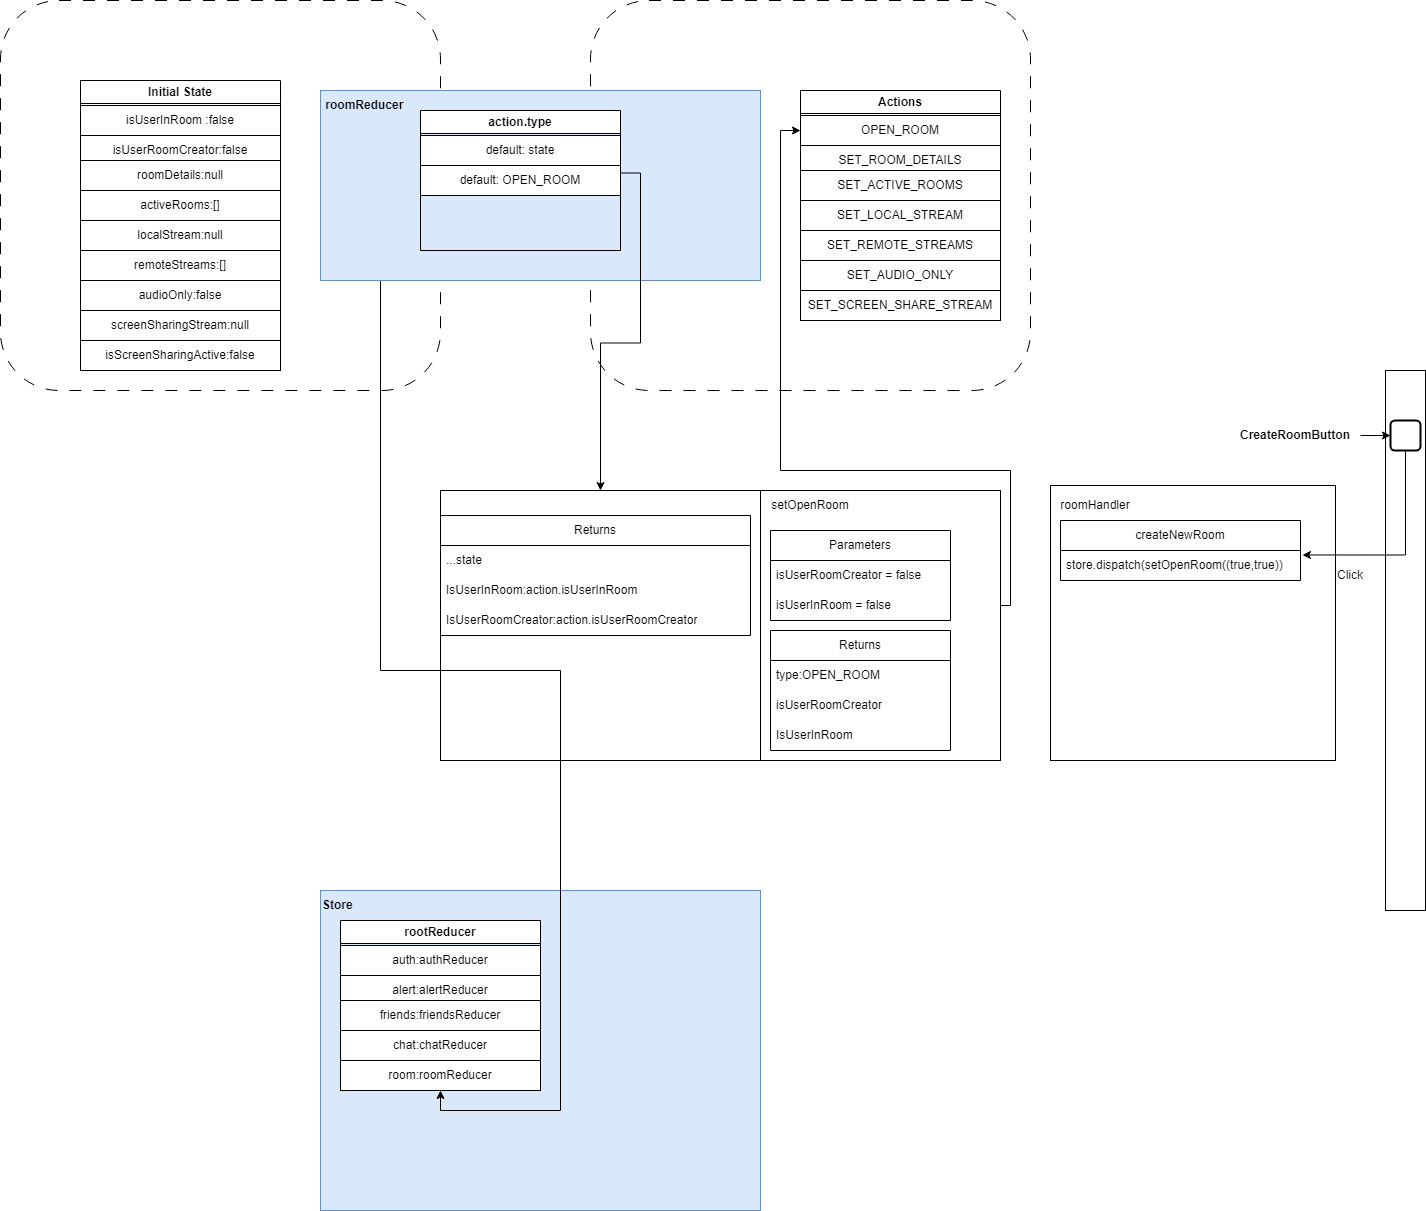

The diagram above was exported from draw.io. Its source (the exported page's mxGraphModel, read from the mxfile embedded in the PNG):
<mxGraphModel dx="1750" dy="928" grid="1" gridSize="10" guides="1" tooltips="1" connect="1" arrows="1" fold="1" page="1" pageScale="1" pageWidth="850" pageHeight="1100" math="0" shadow="0">
  <root>
    <mxCell id="0" />
    <mxCell id="1" parent="0" />
    <mxCell id="dXbciPdJ0zFluUmYYTvh-24" value="" style="rounded=0;whiteSpace=wrap;html=1;" vertex="1" parent="1">
      <mxGeometry x="440" y="600" width="320" height="270" as="geometry" />
    </mxCell>
    <mxCell id="dXbciPdJ0zFluUmYYTvh-26" value="Returns" style="swimlane;fontStyle=0;childLayout=stackLayout;horizontal=1;startSize=30;horizontalStack=0;resizeParent=1;resizeParentMax=0;resizeLast=0;collapsible=1;marginBottom=0;whiteSpace=wrap;html=1;" vertex="1" parent="1">
      <mxGeometry x="440" y="625" width="310" height="120" as="geometry" />
    </mxCell>
    <mxCell id="dXbciPdJ0zFluUmYYTvh-29" value="...state" style="text;strokeColor=none;fillColor=none;align=left;verticalAlign=middle;spacingLeft=4;spacingRight=4;overflow=hidden;points=[[0,0.5],[1,0.5]];portConstraint=eastwest;rotatable=0;whiteSpace=wrap;html=1;" vertex="1" parent="dXbciPdJ0zFluUmYYTvh-26">
      <mxGeometry y="30" width="310" height="30" as="geometry" />
    </mxCell>
    <mxCell id="dXbciPdJ0zFluUmYYTvh-27" value="IsUserInRoom:action.isUserInRoom" style="text;strokeColor=none;fillColor=none;align=left;verticalAlign=middle;spacingLeft=4;spacingRight=4;overflow=hidden;points=[[0,0.5],[1,0.5]];portConstraint=eastwest;rotatable=0;whiteSpace=wrap;html=1;" vertex="1" parent="dXbciPdJ0zFluUmYYTvh-26">
      <mxGeometry y="60" width="310" height="30" as="geometry" />
    </mxCell>
    <mxCell id="dXbciPdJ0zFluUmYYTvh-28" value="IsUserRoomCreator:action.isUserRoomCreator" style="text;strokeColor=none;fillColor=none;align=left;verticalAlign=middle;spacingLeft=4;spacingRight=4;overflow=hidden;points=[[0,0.5],[1,0.5]];portConstraint=eastwest;rotatable=0;whiteSpace=wrap;html=1;" vertex="1" parent="dXbciPdJ0zFluUmYYTvh-26">
      <mxGeometry y="90" width="310" height="30" as="geometry" />
    </mxCell>
    <mxCell id="Pml27DIjiFchWxKQhaM1-38" value="" style="rounded=0;whiteSpace=wrap;html=1;fillColor=#dae8fc;strokeColor=#6c8ebf;" vertex="1" parent="1">
      <mxGeometry x="320" y="1000" width="440" height="320" as="geometry" />
    </mxCell>
    <mxCell id="Pml27DIjiFchWxKQhaM1-33" value="" style="rounded=1;whiteSpace=wrap;html=1;dashed=1;dashPattern=12 12;" vertex="1" parent="1">
      <mxGeometry x="590" y="110" width="440" height="390" as="geometry" />
    </mxCell>
    <mxCell id="Pml27DIjiFchWxKQhaM1-21" value="" style="rounded=1;whiteSpace=wrap;html=1;dashed=1;dashPattern=12 12;" vertex="1" parent="1">
      <mxGeometry y="110" width="440" height="390" as="geometry" />
    </mxCell>
    <mxCell id="Pml27DIjiFchWxKQhaM1-62" style="edgeStyle=orthogonalEdgeStyle;rounded=0;orthogonalLoop=1;jettySize=auto;html=1;entryX=0.5;entryY=1;entryDx=0;entryDy=0;" edge="1" parent="1" source="Pml27DIjiFchWxKQhaM1-1" target="Pml27DIjiFchWxKQhaM1-45">
      <mxGeometry relative="1" as="geometry">
        <Array as="points">
          <mxPoint x="380" y="780" />
          <mxPoint x="560" y="780" />
          <mxPoint x="560" y="1220" />
          <mxPoint x="440" y="1220" />
        </Array>
      </mxGeometry>
    </mxCell>
    <mxCell id="Pml27DIjiFchWxKQhaM1-1" value="" style="rounded=0;whiteSpace=wrap;html=1;fillColor=#dae8fc;strokeColor=#6c8ebf;" vertex="1" parent="1">
      <mxGeometry x="320" y="200" width="440" height="190" as="geometry" />
    </mxCell>
    <mxCell id="Pml27DIjiFchWxKQhaM1-2" value="&lt;b&gt;&lt;font style=&quot;font-size: 12px;&quot;&gt;&amp;nbsp;roomReducer&lt;/font&gt;&lt;/b&gt;" style="text;html=1;strokeColor=none;fillColor=none;align=left;verticalAlign=middle;whiteSpace=wrap;rounded=0;" vertex="1" parent="1">
      <mxGeometry x="320" y="200" width="180" height="30" as="geometry" />
    </mxCell>
    <mxCell id="Pml27DIjiFchWxKQhaM1-8" value="Initial State" style="swimlane;whiteSpace=wrap;html=1;" vertex="1" parent="1">
      <mxGeometry x="80" y="190" width="200" height="290" as="geometry" />
    </mxCell>
    <mxCell id="Pml27DIjiFchWxKQhaM1-9" value="isUserInRoom :false" style="rounded=0;whiteSpace=wrap;html=1;" vertex="1" parent="Pml27DIjiFchWxKQhaM1-8">
      <mxGeometry y="25" width="200" height="30" as="geometry" />
    </mxCell>
    <mxCell id="Pml27DIjiFchWxKQhaM1-10" value="isUserRoomCreator:false" style="rounded=0;whiteSpace=wrap;html=1;" vertex="1" parent="Pml27DIjiFchWxKQhaM1-8">
      <mxGeometry y="55" width="200" height="30" as="geometry" />
    </mxCell>
    <mxCell id="Pml27DIjiFchWxKQhaM1-11" value="roomDetails:null" style="rounded=0;whiteSpace=wrap;html=1;" vertex="1" parent="Pml27DIjiFchWxKQhaM1-8">
      <mxGeometry y="80" width="200" height="30" as="geometry" />
    </mxCell>
    <mxCell id="Pml27DIjiFchWxKQhaM1-12" value="activeRooms:[]" style="rounded=0;whiteSpace=wrap;html=1;" vertex="1" parent="Pml27DIjiFchWxKQhaM1-8">
      <mxGeometry y="110" width="200" height="30" as="geometry" />
    </mxCell>
    <mxCell id="Pml27DIjiFchWxKQhaM1-13" value="localStream:null" style="rounded=0;whiteSpace=wrap;html=1;" vertex="1" parent="Pml27DIjiFchWxKQhaM1-8">
      <mxGeometry y="140" width="200" height="30" as="geometry" />
    </mxCell>
    <mxCell id="Pml27DIjiFchWxKQhaM1-14" value="remoteStream:null" style="rounded=0;whiteSpace=wrap;html=1;" vertex="1" parent="Pml27DIjiFchWxKQhaM1-8">
      <mxGeometry y="170" width="200" height="30" as="geometry" />
    </mxCell>
    <mxCell id="Pml27DIjiFchWxKQhaM1-15" value="remoteStreams:[]" style="rounded=0;whiteSpace=wrap;html=1;" vertex="1" parent="Pml27DIjiFchWxKQhaM1-8">
      <mxGeometry y="170" width="200" height="30" as="geometry" />
    </mxCell>
    <mxCell id="Pml27DIjiFchWxKQhaM1-16" value="audioOnly:false" style="rounded=0;whiteSpace=wrap;html=1;" vertex="1" parent="Pml27DIjiFchWxKQhaM1-8">
      <mxGeometry y="200" width="200" height="30" as="geometry" />
    </mxCell>
    <mxCell id="Pml27DIjiFchWxKQhaM1-17" value="screenSharingStream:null" style="rounded=0;whiteSpace=wrap;html=1;" vertex="1" parent="Pml27DIjiFchWxKQhaM1-8">
      <mxGeometry y="230" width="200" height="30" as="geometry" />
    </mxCell>
    <mxCell id="Pml27DIjiFchWxKQhaM1-18" value="isScreenSharingActive:false" style="rounded=0;whiteSpace=wrap;html=1;" vertex="1" parent="Pml27DIjiFchWxKQhaM1-8">
      <mxGeometry y="260" width="200" height="30" as="geometry" />
    </mxCell>
    <mxCell id="Pml27DIjiFchWxKQhaM1-22" value="Actions" style="swimlane;whiteSpace=wrap;html=1;" vertex="1" parent="1">
      <mxGeometry x="800" y="200" width="200" height="230" as="geometry" />
    </mxCell>
    <mxCell id="Pml27DIjiFchWxKQhaM1-23" value="OPEN_ROOM" style="rounded=0;whiteSpace=wrap;html=1;" vertex="1" parent="Pml27DIjiFchWxKQhaM1-22">
      <mxGeometry y="25" width="200" height="30" as="geometry" />
    </mxCell>
    <mxCell id="Pml27DIjiFchWxKQhaM1-24" value="SET_ROOM_DETAILS" style="rounded=0;whiteSpace=wrap;html=1;" vertex="1" parent="Pml27DIjiFchWxKQhaM1-22">
      <mxGeometry y="55" width="200" height="30" as="geometry" />
    </mxCell>
    <mxCell id="Pml27DIjiFchWxKQhaM1-25" value="SET_ACTIVE_ROOMS" style="rounded=0;whiteSpace=wrap;html=1;" vertex="1" parent="Pml27DIjiFchWxKQhaM1-22">
      <mxGeometry y="80" width="200" height="30" as="geometry" />
    </mxCell>
    <mxCell id="Pml27DIjiFchWxKQhaM1-26" value="SET_LOCAL_STREAM" style="rounded=0;whiteSpace=wrap;html=1;" vertex="1" parent="Pml27DIjiFchWxKQhaM1-22">
      <mxGeometry y="110" width="200" height="30" as="geometry" />
    </mxCell>
    <mxCell id="Pml27DIjiFchWxKQhaM1-27" value="SET_REMOTE_STREAMS" style="rounded=0;whiteSpace=wrap;html=1;" vertex="1" parent="Pml27DIjiFchWxKQhaM1-22">
      <mxGeometry y="140" width="200" height="30" as="geometry" />
    </mxCell>
    <mxCell id="Pml27DIjiFchWxKQhaM1-28" value="remoteStream:null" style="rounded=0;whiteSpace=wrap;html=1;" vertex="1" parent="Pml27DIjiFchWxKQhaM1-22">
      <mxGeometry y="170" width="200" height="30" as="geometry" />
    </mxCell>
    <mxCell id="Pml27DIjiFchWxKQhaM1-29" value="SET_AUDIO_ONLY" style="rounded=0;whiteSpace=wrap;html=1;" vertex="1" parent="Pml27DIjiFchWxKQhaM1-22">
      <mxGeometry y="170" width="200" height="30" as="geometry" />
    </mxCell>
    <mxCell id="Pml27DIjiFchWxKQhaM1-30" value="SET_SCREEN_SHARE_STREAM" style="rounded=0;whiteSpace=wrap;html=1;" vertex="1" parent="Pml27DIjiFchWxKQhaM1-22">
      <mxGeometry y="200" width="200" height="30" as="geometry" />
    </mxCell>
    <mxCell id="Pml27DIjiFchWxKQhaM1-39" value="&lt;b&gt;&lt;font style=&quot;font-size: 12px;&quot;&gt;Store&lt;/font&gt;&lt;/b&gt;" style="text;html=1;strokeColor=none;fillColor=none;align=left;verticalAlign=middle;whiteSpace=wrap;rounded=0;" vertex="1" parent="1">
      <mxGeometry x="320" y="1000" width="180" height="30" as="geometry" />
    </mxCell>
    <mxCell id="Pml27DIjiFchWxKQhaM1-40" value="rootReducer" style="swimlane;whiteSpace=wrap;html=1;" vertex="1" parent="1">
      <mxGeometry x="340" y="1030" width="200" height="170" as="geometry">
        <mxRectangle x="340" y="1030" width="110" height="30" as="alternateBounds" />
      </mxGeometry>
    </mxCell>
    <mxCell id="Pml27DIjiFchWxKQhaM1-41" value="auth:authReducer" style="rounded=0;whiteSpace=wrap;html=1;" vertex="1" parent="Pml27DIjiFchWxKQhaM1-40">
      <mxGeometry y="25" width="200" height="30" as="geometry" />
    </mxCell>
    <mxCell id="Pml27DIjiFchWxKQhaM1-42" value="alert:alertReducer" style="rounded=0;whiteSpace=wrap;html=1;" vertex="1" parent="Pml27DIjiFchWxKQhaM1-40">
      <mxGeometry y="55" width="200" height="30" as="geometry" />
    </mxCell>
    <mxCell id="Pml27DIjiFchWxKQhaM1-43" value="friends:friendsReducer" style="rounded=0;whiteSpace=wrap;html=1;" vertex="1" parent="Pml27DIjiFchWxKQhaM1-40">
      <mxGeometry y="80" width="200" height="30" as="geometry" />
    </mxCell>
    <mxCell id="Pml27DIjiFchWxKQhaM1-44" value="chat:chatReducer" style="rounded=0;whiteSpace=wrap;html=1;" vertex="1" parent="Pml27DIjiFchWxKQhaM1-40">
      <mxGeometry y="110" width="200" height="30" as="geometry" />
    </mxCell>
    <mxCell id="Pml27DIjiFchWxKQhaM1-45" value="room:roomReducer" style="rounded=0;whiteSpace=wrap;html=1;" vertex="1" parent="Pml27DIjiFchWxKQhaM1-40">
      <mxGeometry y="140" width="200" height="30" as="geometry" />
    </mxCell>
    <mxCell id="Pml27DIjiFchWxKQhaM1-51" value="action.type" style="swimlane;whiteSpace=wrap;html=1;" vertex="1" parent="1">
      <mxGeometry x="420" y="220" width="200" height="140" as="geometry" />
    </mxCell>
    <mxCell id="Pml27DIjiFchWxKQhaM1-52" value="default: state" style="rounded=0;whiteSpace=wrap;html=1;" vertex="1" parent="Pml27DIjiFchWxKQhaM1-51">
      <mxGeometry y="25" width="200" height="30" as="geometry" />
    </mxCell>
    <mxCell id="dXbciPdJ0zFluUmYYTvh-10" style="edgeStyle=orthogonalEdgeStyle;rounded=0;orthogonalLoop=1;jettySize=auto;html=1;exitX=1;exitY=0.5;exitDx=0;exitDy=0;entryX=0;entryY=0.5;entryDx=0;entryDy=0;" edge="1" parent="1" source="dXbciPdJ0zFluUmYYTvh-1" target="Pml27DIjiFchWxKQhaM1-23">
      <mxGeometry relative="1" as="geometry">
        <Array as="points">
          <mxPoint x="1010" y="715" />
          <mxPoint x="1010" y="580" />
          <mxPoint x="780" y="580" />
          <mxPoint x="780" y="240" />
        </Array>
      </mxGeometry>
    </mxCell>
    <mxCell id="dXbciPdJ0zFluUmYYTvh-1" value="" style="rounded=0;whiteSpace=wrap;html=1;" vertex="1" parent="1">
      <mxGeometry x="760" y="600" width="240" height="270" as="geometry" />
    </mxCell>
    <mxCell id="dXbciPdJ0zFluUmYYTvh-6" value="Parameters" style="swimlane;fontStyle=0;childLayout=stackLayout;horizontal=1;startSize=30;horizontalStack=0;resizeParent=1;resizeParentMax=0;resizeLast=0;collapsible=1;marginBottom=0;whiteSpace=wrap;html=1;" vertex="1" parent="1">
      <mxGeometry x="770" y="640" width="180" height="90" as="geometry">
        <mxRectangle x="770" y="640" width="100" height="30" as="alternateBounds" />
      </mxGeometry>
    </mxCell>
    <mxCell id="dXbciPdJ0zFluUmYYTvh-7" value="isUserRoomCreator = false" style="text;strokeColor=none;fillColor=none;align=left;verticalAlign=middle;spacingLeft=4;spacingRight=4;overflow=hidden;points=[[0,0.5],[1,0.5]];portConstraint=eastwest;rotatable=0;whiteSpace=wrap;html=1;" vertex="1" parent="dXbciPdJ0zFluUmYYTvh-6">
      <mxGeometry y="30" width="180" height="30" as="geometry" />
    </mxCell>
    <mxCell id="dXbciPdJ0zFluUmYYTvh-8" value="isUserInRoom = false" style="text;strokeColor=none;fillColor=none;align=left;verticalAlign=middle;spacingLeft=4;spacingRight=4;overflow=hidden;points=[[0,0.5],[1,0.5]];portConstraint=eastwest;rotatable=0;whiteSpace=wrap;html=1;" vertex="1" parent="dXbciPdJ0zFluUmYYTvh-6">
      <mxGeometry y="60" width="180" height="30" as="geometry" />
    </mxCell>
    <mxCell id="dXbciPdJ0zFluUmYYTvh-11" value="setOpenRoom" style="text;html=1;strokeColor=none;fillColor=none;align=center;verticalAlign=middle;whiteSpace=wrap;rounded=0;" vertex="1" parent="1">
      <mxGeometry x="760" y="600" width="100" height="30" as="geometry" />
    </mxCell>
    <mxCell id="dXbciPdJ0zFluUmYYTvh-12" value="Returns" style="swimlane;fontStyle=0;childLayout=stackLayout;horizontal=1;startSize=30;horizontalStack=0;resizeParent=1;resizeParentMax=0;resizeLast=0;collapsible=1;marginBottom=0;whiteSpace=wrap;html=1;" vertex="1" parent="1">
      <mxGeometry x="770" y="740" width="180" height="120" as="geometry">
        <mxRectangle x="770" y="740" width="80" height="30" as="alternateBounds" />
      </mxGeometry>
    </mxCell>
    <mxCell id="dXbciPdJ0zFluUmYYTvh-13" value="type:OPEN_ROOM" style="text;strokeColor=none;fillColor=none;align=left;verticalAlign=middle;spacingLeft=4;spacingRight=4;overflow=hidden;points=[[0,0.5],[1,0.5]];portConstraint=eastwest;rotatable=0;whiteSpace=wrap;html=1;" vertex="1" parent="dXbciPdJ0zFluUmYYTvh-12">
      <mxGeometry y="30" width="180" height="30" as="geometry" />
    </mxCell>
    <mxCell id="dXbciPdJ0zFluUmYYTvh-16" value="isUserRoomCreator" style="text;strokeColor=none;fillColor=none;align=left;verticalAlign=middle;spacingLeft=4;spacingRight=4;overflow=hidden;points=[[0,0.5],[1,0.5]];portConstraint=eastwest;rotatable=0;whiteSpace=wrap;html=1;" vertex="1" parent="dXbciPdJ0zFluUmYYTvh-12">
      <mxGeometry y="60" width="180" height="30" as="geometry" />
    </mxCell>
    <mxCell id="dXbciPdJ0zFluUmYYTvh-14" value="IsUserInRoom" style="text;strokeColor=none;fillColor=none;align=left;verticalAlign=middle;spacingLeft=4;spacingRight=4;overflow=hidden;points=[[0,0.5],[1,0.5]];portConstraint=eastwest;rotatable=0;whiteSpace=wrap;html=1;" vertex="1" parent="dXbciPdJ0zFluUmYYTvh-12">
      <mxGeometry y="90" width="180" height="30" as="geometry" />
    </mxCell>
    <mxCell id="dXbciPdJ0zFluUmYYTvh-25" style="edgeStyle=orthogonalEdgeStyle;rounded=0;orthogonalLoop=1;jettySize=auto;html=1;exitX=1;exitY=0.25;exitDx=0;exitDy=0;entryX=0.5;entryY=0;entryDx=0;entryDy=0;" edge="1" parent="1" source="dXbciPdJ0zFluUmYYTvh-22" target="dXbciPdJ0zFluUmYYTvh-24">
      <mxGeometry relative="1" as="geometry" />
    </mxCell>
    <mxCell id="dXbciPdJ0zFluUmYYTvh-22" value="default: OPEN_ROOM" style="rounded=0;whiteSpace=wrap;html=1;" vertex="1" parent="1">
      <mxGeometry x="420" y="275" width="200" height="30" as="geometry" />
    </mxCell>
    <mxCell id="vlqxbMje1LQMDIInBzso-2" value="" style="rounded=0;whiteSpace=wrap;html=1;" vertex="1" parent="1">
      <mxGeometry x="1050" y="595" width="285" height="275" as="geometry" />
    </mxCell>
    <mxCell id="vlqxbMje1LQMDIInBzso-3" value="roomHandler&lt;br&gt;" style="text;html=1;strokeColor=none;fillColor=none;align=center;verticalAlign=middle;whiteSpace=wrap;rounded=0;" vertex="1" parent="1">
      <mxGeometry x="1060" y="600" width="70" height="30" as="geometry" />
    </mxCell>
    <mxCell id="vlqxbMje1LQMDIInBzso-4" value="createNewRoom" style="swimlane;fontStyle=0;childLayout=stackLayout;horizontal=1;startSize=30;horizontalStack=0;resizeParent=1;resizeParentMax=0;resizeLast=0;collapsible=1;marginBottom=0;whiteSpace=wrap;html=1;" vertex="1" parent="1">
      <mxGeometry x="1060" y="630" width="240" height="60" as="geometry">
        <mxRectangle x="1060" y="630" width="130" height="30" as="alternateBounds" />
      </mxGeometry>
    </mxCell>
    <mxCell id="vlqxbMje1LQMDIInBzso-5" value="store.dispatch(setOpenRoom((true,true))" style="text;strokeColor=none;fillColor=none;align=left;verticalAlign=middle;spacingLeft=4;spacingRight=4;overflow=hidden;points=[[0,0.5],[1,0.5]];portConstraint=eastwest;rotatable=0;whiteSpace=wrap;html=1;" vertex="1" parent="vlqxbMje1LQMDIInBzso-4">
      <mxGeometry y="30" width="240" height="30" as="geometry" />
    </mxCell>
    <mxCell id="o-Hs3h4r8Qu23bMZo9M5-1" value="" style="rounded=0;whiteSpace=wrap;html=1;" vertex="1" parent="1">
      <mxGeometry x="1385" y="480" width="40" height="540" as="geometry" />
    </mxCell>
    <mxCell id="o-Hs3h4r8Qu23bMZo9M5-2" value="" style="rounded=1;whiteSpace=wrap;html=1;strokeWidth=2;" vertex="1" parent="1">
      <mxGeometry x="1390" y="530" width="30" height="30" as="geometry" />
    </mxCell>
    <mxCell id="o-Hs3h4r8Qu23bMZo9M5-4" value="" style="edgeStyle=orthogonalEdgeStyle;rounded=0;orthogonalLoop=1;jettySize=auto;html=1;" edge="1" parent="1" source="o-Hs3h4r8Qu23bMZo9M5-3" target="o-Hs3h4r8Qu23bMZo9M5-2">
      <mxGeometry relative="1" as="geometry" />
    </mxCell>
    <mxCell id="o-Hs3h4r8Qu23bMZo9M5-3" value="&lt;b&gt;CreateRoomButton&lt;/b&gt;" style="text;html=1;strokeColor=none;fillColor=none;align=center;verticalAlign=middle;whiteSpace=wrap;rounded=0;" vertex="1" parent="1">
      <mxGeometry x="1230" y="530" width="130" height="30" as="geometry" />
    </mxCell>
    <mxCell id="o-Hs3h4r8Qu23bMZo9M5-6" style="edgeStyle=orthogonalEdgeStyle;rounded=0;orthogonalLoop=1;jettySize=auto;html=1;entryX=1.008;entryY=0.149;entryDx=0;entryDy=0;entryPerimeter=0;" edge="1" parent="1" source="o-Hs3h4r8Qu23bMZo9M5-2" target="vlqxbMje1LQMDIInBzso-5">
      <mxGeometry relative="1" as="geometry" />
    </mxCell>
    <mxCell id="o-Hs3h4r8Qu23bMZo9M5-7" value="Click" style="text;html=1;strokeColor=none;fillColor=none;align=center;verticalAlign=middle;whiteSpace=wrap;rounded=0;" vertex="1" parent="1">
      <mxGeometry x="1320" y="670" width="60" height="30" as="geometry" />
    </mxCell>
  </root>
</mxGraphModel>